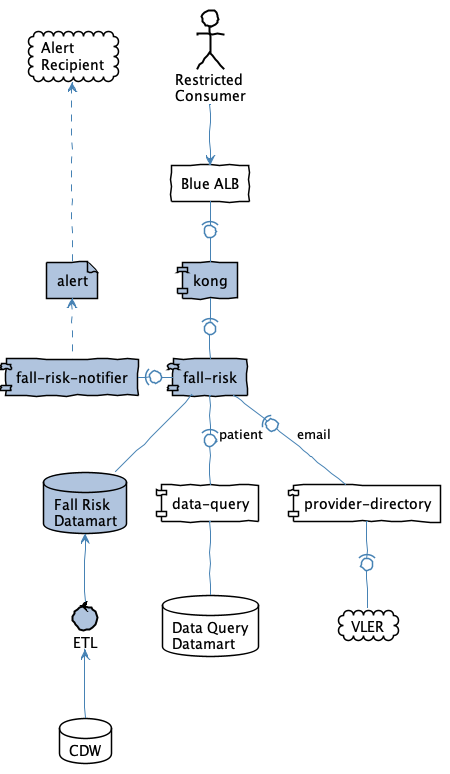

The diagram above was rendered by PlantUML. Its source (embedded in the PNG):
@startuml

skinparam handwritten true
hide <<fr>> stereotype

skinparam {
  shadowing false
  ArrowColor steelblue
  ActorBackgroundColor #FFF
  ActorBorderColor #000
  CloudBackgroundColor #FFF
  CloudBorderColor #000
  ComponentBackgroundColor #FFF
  ComponentBorderColor #000
  DatabaseBackgroundColor #FFF
  DatabaseBorderColor #000
  FileBackgroundColor #FFF
  FileBorderColor #000
  RectangleBackgroundColor #FFF
  RectangleBorderColor #000
  ControlBorderColor #000

  ControlBackgroundColor<<fr>> lightsteelblue
  ComponentBackgroundColor<<fr>> lightsteelblue
  DatabaseBackgroundColor<<fr>> lightsteelblue
  FileBackgroundColor<<fr>> lightsteelblue
  FileBorderColor #000
  RectangleBackgroundColor #FFF
  RectangleBorderColor #000

}

actor "Restricted\nConsumer" as user
cloud "Alert\nRecipient" as sync
rectangle "Blue ALB" as alb

database "Data Query\nDatamart" as dqdb
cloud VLER


[kong] <<fr>>
[fall-risk] <<fr>>
[fall-risk-notifier] <<fr>>
file alert <<fr>>
database "Fall Risk\nDatamart" as frdb <<fr>>
database CDW
control ETL <<fr>>

[kong] -(0- [fall-risk]
[fall-risk] -(0- [data-query] : "  patient"
[fall-risk] -(0- [provider-directory] : " email"
[fall-risk] -- frdb
[fall-risk-notifier] -right(0- [fall-risk]
[fall-risk-notifier] .up.> alert
alert ..up.> sync

user --> alb
alb -(0- [kong]
[data-query] -- dqdb
[provider-directory] -(0- VLER


CDW -up-> ETL
ETL -up-> frdb
@enduml